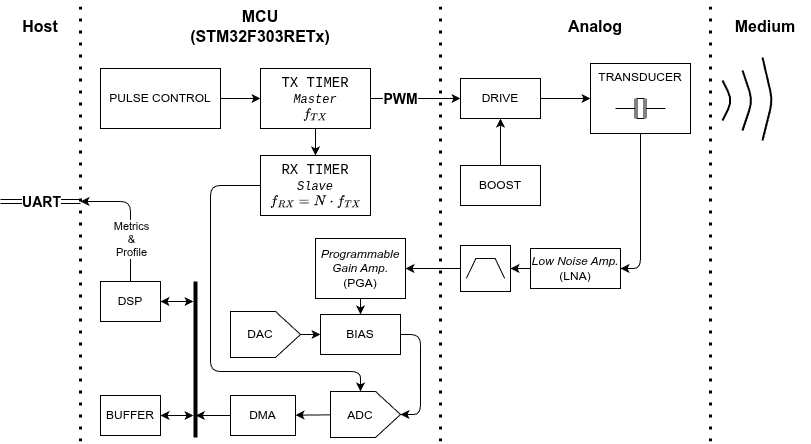

The diagram above was exported from draw.io. Its source (the exported page's mxGraphModel, read from the mxfile embedded in the PNG):
<mxGraphModel dx="1445" dy="1035" grid="1" gridSize="10" guides="1" tooltips="1" connect="1" arrows="1" fold="1" page="1" pageScale="1" pageWidth="850" pageHeight="1100" background="#ffffff" math="1" shadow="0">
  <root>
    <mxCell id="0" />
    <mxCell id="1" parent="0" />
    <mxCell id="2" value="" style="endArrow=none;dashed=1;html=1;dashPattern=1 3;strokeWidth=3;" edge="1" parent="1">
      <mxGeometry width="50" height="50" relative="1" as="geometry">
        <mxPoint x="100" y="770" as="sourcePoint" />
        <mxPoint x="100" y="330" as="targetPoint" />
      </mxGeometry>
    </mxCell>
    <mxCell id="3" value="&lt;font style=&quot;font-size: 16px;&quot;&gt;&lt;b&gt;Host&lt;/b&gt;&lt;/font&gt;" style="text;html=1;align=center;verticalAlign=middle;whiteSpace=wrap;rounded=0;" vertex="1" parent="1">
      <mxGeometry x="30" y="340" width="60" height="30" as="geometry" />
    </mxCell>
    <mxCell id="5" value="&lt;font style=&quot;font-size: 16px;&quot;&gt;&lt;b&gt;MCU (STM32F303RETx)&lt;/b&gt;&lt;/font&gt;" style="text;html=1;align=center;verticalAlign=middle;whiteSpace=wrap;rounded=0;" vertex="1" parent="1">
      <mxGeometry x="205" y="340" width="150" height="30" as="geometry" />
    </mxCell>
    <mxCell id="6" value="" style="endArrow=none;dashed=1;html=1;dashPattern=1 3;strokeWidth=3;" edge="1" parent="1">
      <mxGeometry width="50" height="50" relative="1" as="geometry">
        <mxPoint x="460" y="770" as="sourcePoint" />
        <mxPoint x="460" y="330" as="targetPoint" />
      </mxGeometry>
    </mxCell>
    <mxCell id="7" value="&lt;font style=&quot;font-size: 16px;&quot;&gt;&lt;b&gt;Analog&lt;/b&gt;&lt;/font&gt;" style="text;html=1;align=center;verticalAlign=middle;whiteSpace=wrap;rounded=0;" vertex="1" parent="1">
      <mxGeometry x="540" y="340" width="150" height="30" as="geometry" />
    </mxCell>
    <mxCell id="8" value="&lt;font style=&quot;font-size: 16px;&quot;&gt;&lt;b&gt;Medium&lt;/b&gt;&lt;/font&gt;" style="text;html=1;align=center;verticalAlign=middle;whiteSpace=wrap;rounded=0;" vertex="1" parent="1">
      <mxGeometry x="740" y="340" width="90" height="30" as="geometry" />
    </mxCell>
    <mxCell id="9" value="" style="endArrow=none;dashed=1;html=1;dashPattern=1 3;strokeWidth=3;" edge="1" parent="1">
      <mxGeometry width="50" height="50" relative="1" as="geometry">
        <mxPoint x="730" y="770" as="sourcePoint" />
        <mxPoint x="730" y="330" as="targetPoint" />
      </mxGeometry>
    </mxCell>
    <mxCell id="35" value="" style="edgeStyle=none;html=1;" edge="1" parent="1" source="10" target="11">
      <mxGeometry relative="1" as="geometry" />
    </mxCell>
    <mxCell id="10" value="PULSE CONTROL" style="rounded=0;whiteSpace=wrap;html=1;" vertex="1" parent="1">
      <mxGeometry x="120" y="397" width="120" height="60" as="geometry" />
    </mxCell>
    <mxCell id="36" value="" style="edgeStyle=none;html=1;" edge="1" parent="1" source="11" target="18">
      <mxGeometry relative="1" as="geometry" />
    </mxCell>
    <mxCell id="37" value="&lt;font style=&quot;font-size: 14px;&quot;&gt;&lt;b&gt;PWM&lt;/b&gt;&lt;/font&gt;" style="edgeLabel;html=1;align=center;verticalAlign=middle;resizable=0;points=[];" vertex="1" connectable="0" parent="36">
      <mxGeometry x="-0.5312" relative="1" as="geometry">
        <mxPoint x="7" as="offset" />
      </mxGeometry>
    </mxCell>
    <mxCell id="59" style="edgeStyle=none;html=1;entryX=0.5;entryY=0;entryDx=0;entryDy=0;" edge="1" parent="1" source="11" target="15">
      <mxGeometry relative="1" as="geometry" />
    </mxCell>
    <mxCell id="11" value="&lt;div style=&quot;&quot;&gt;&lt;font face=&quot;SFMono-Regular, Menlo, Monaco, Consolas, Liberation Mono, Courier New, monospace&quot;&gt;&lt;span style=&quot;font-size: 14px; background-color: rgb(255, 255, 255);&quot;&gt;TX TIMER &lt;/span&gt;&lt;span style=&quot;background-color: rgb(255, 255, 255);&quot;&gt;&lt;font&gt;&lt;i&gt;Master&lt;/i&gt;&lt;/font&gt;&lt;/span&gt;&lt;/font&gt;&lt;/div&gt;&lt;div style=&quot;&quot;&gt;&lt;font face=&quot;SFMono-Regular, Menlo, Monaco, Consolas, Liberation Mono, Courier New, monospace&quot;&gt;&lt;span style=&quot;background-color: rgb(255, 255, 255);&quot;&gt;&lt;font&gt;&lt;i&gt;\(f_{TX}\)&lt;/i&gt;&lt;/font&gt;&lt;/span&gt;&lt;/font&gt;&lt;/div&gt;" style="rounded=0;whiteSpace=wrap;html=1;" vertex="1" parent="1">
      <mxGeometry x="280" y="397" width="110" height="60" as="geometry" />
    </mxCell>
    <mxCell id="15" value="&lt;div style=&quot;&quot;&gt;&lt;font face=&quot;SFMono-Regular, Menlo, Monaco, Consolas, Liberation Mono, Courier New, monospace&quot;&gt;&lt;span style=&quot;font-size: 14px; background-color: rgb(255, 255, 255);&quot;&gt;RX TIMER &lt;/span&gt;&lt;span style=&quot;background-color: rgb(255, 255, 255);&quot;&gt;&lt;font&gt;&lt;i&gt;Slave&lt;/i&gt;&lt;/font&gt;&lt;/span&gt;&lt;/font&gt;&lt;/div&gt;&lt;div style=&quot;&quot;&gt;&lt;font face=&quot;SFMono-Regular, Menlo, Monaco, Consolas, Liberation Mono, Courier New, monospace&quot;&gt;&lt;span style=&quot;background-color: rgb(255, 255, 255);&quot;&gt;&lt;font&gt;&lt;i&gt;\(f_{RX} = N \cdot f_{TX}\)&lt;/i&gt;&lt;/font&gt;&lt;/span&gt;&lt;/font&gt;&lt;/div&gt;" style="rounded=0;whiteSpace=wrap;html=1;" vertex="1" parent="1">
      <mxGeometry x="280" y="484" width="110" height="60" as="geometry" />
    </mxCell>
    <mxCell id="28" value="" style="edgeStyle=none;html=1;" edge="1" parent="1" source="16" target="18">
      <mxGeometry relative="1" as="geometry" />
    </mxCell>
    <mxCell id="16" value="BOOST" style="rounded=0;whiteSpace=wrap;html=1;" vertex="1" parent="1">
      <mxGeometry x="480" y="494" width="80" height="40" as="geometry" />
    </mxCell>
    <mxCell id="26" style="edgeStyle=none;html=1;entryX=0;entryY=0.5;entryDx=0;entryDy=0;" edge="1" parent="1" source="18" target="20">
      <mxGeometry relative="1" as="geometry" />
    </mxCell>
    <mxCell id="18" value="DRIVE" style="rounded=0;whiteSpace=wrap;html=1;" vertex="1" parent="1">
      <mxGeometry x="480" y="407" width="80" height="40" as="geometry" />
    </mxCell>
    <mxCell id="30" style="edgeStyle=none;html=1;entryX=1;entryY=0.5;entryDx=0;entryDy=0;exitX=0.5;exitY=1;exitDx=0;exitDy=0;" edge="1" parent="1" source="20" target="29">
      <mxGeometry relative="1" as="geometry">
        <Array as="points">
          <mxPoint x="660" y="597" />
        </Array>
      </mxGeometry>
    </mxCell>
    <mxCell id="20" value="TRANSDUCER" style="rounded=0;whiteSpace=wrap;html=1;horizontal=1;verticalAlign=top;" vertex="1" parent="1">
      <mxGeometry x="610" y="392" width="100" height="70" as="geometry" />
    </mxCell>
    <mxCell id="22" value="" style="pointerEvents=1;verticalLabelPosition=bottom;shadow=0;dashed=0;align=center;html=1;verticalAlign=top;shape=mxgraph.electrical.miscellaneous.crystal_1;" vertex="1" parent="1">
      <mxGeometry x="635" y="427" width="50" height="20" as="geometry" />
    </mxCell>
    <mxCell id="33" value="" style="edgeStyle=none;html=1;" edge="1" parent="1" source="29" target="32">
      <mxGeometry relative="1" as="geometry" />
    </mxCell>
    <mxCell id="29" value="&lt;i&gt;Low Noise Amp.&lt;/i&gt; (LNA)" style="rounded=0;whiteSpace=wrap;html=1;" vertex="1" parent="1">
      <mxGeometry x="550" y="577" width="90" height="40" as="geometry" />
    </mxCell>
    <mxCell id="61" style="edgeStyle=none;html=1;entryX=1;entryY=0.5;entryDx=0;entryDy=0;" edge="1" parent="1" source="32" target="34">
      <mxGeometry relative="1" as="geometry" />
    </mxCell>
    <mxCell id="32" value="" style="verticalLabelPosition=bottom;shadow=0;dashed=0;align=center;html=1;verticalAlign=top;shape=mxgraph.electrical.logic_gates.bandpass_filter;" vertex="1" parent="1">
      <mxGeometry x="480" y="574" width="50" height="46" as="geometry" />
    </mxCell>
    <mxCell id="57" style="edgeStyle=none;html=1;entryX=0.5;entryY=0;entryDx=0;entryDy=0;" edge="1" parent="1" target="51">
      <mxGeometry relative="1" as="geometry">
        <mxPoint x="380" y="620" as="sourcePoint" />
      </mxGeometry>
    </mxCell>
    <mxCell id="34" value="&lt;i&gt;Programmable Gain Amp.&lt;/i&gt;&lt;div&gt;(PGA)&lt;/div&gt;" style="rounded=0;whiteSpace=wrap;html=1;" vertex="1" parent="1">
      <mxGeometry x="335" y="567" width="90" height="60" as="geometry" />
    </mxCell>
    <mxCell id="38" value="" style="line;strokeWidth=4;direction=south;html=1;perimeter=backbonePerimeter;points=[];outlineConnect=0;" vertex="1" parent="1">
      <mxGeometry x="210" y="610" width="10" height="156" as="geometry" />
    </mxCell>
    <mxCell id="44" style="edgeStyle=none;html=1;endArrow=classic;endFill=1;startArrow=classic;startFill=1;" edge="1" parent="1" source="39" target="38">
      <mxGeometry relative="1" as="geometry">
        <mxPoint x="202.9999999999999" y="743" as="targetPoint" />
      </mxGeometry>
    </mxCell>
    <mxCell id="39" value="BUFFER" style="rounded=0;whiteSpace=wrap;html=1;" vertex="1" parent="1">
      <mxGeometry x="120" y="724" width="60" height="40" as="geometry" />
    </mxCell>
    <mxCell id="42" style="edgeStyle=none;html=1;" edge="1" parent="1" source="40" target="38">
      <mxGeometry relative="1" as="geometry">
        <mxPoint x="220" y="743" as="targetPoint" />
      </mxGeometry>
    </mxCell>
    <mxCell id="40" value="DMA" style="rounded=0;whiteSpace=wrap;html=1;" vertex="1" parent="1">
      <mxGeometry x="250" y="724" width="65" height="40" as="geometry" />
    </mxCell>
    <mxCell id="47" style="edgeStyle=none;html=1;startArrow=classic;startFill=1;" edge="1" parent="1" source="46" target="38">
      <mxGeometry relative="1" as="geometry" />
    </mxCell>
    <mxCell id="67" style="edgeStyle=none;html=1;" edge="1" parent="1" source="46">
      <mxGeometry relative="1" as="geometry">
        <mxPoint x="100" y="530" as="targetPoint" />
        <Array as="points">
          <mxPoint x="150" y="530" />
        </Array>
      </mxGeometry>
    </mxCell>
    <mxCell id="68" value="Metrics&lt;div&gt;&amp;amp;&lt;/div&gt;&lt;div&gt;Profile&lt;/div&gt;" style="edgeLabel;html=1;align=center;verticalAlign=middle;resizable=0;points=[];" vertex="1" connectable="0" parent="67">
      <mxGeometry x="-0.1231" relative="1" as="geometry">
        <mxPoint y="14" as="offset" />
      </mxGeometry>
    </mxCell>
    <mxCell id="46" value="DSP" style="rounded=0;whiteSpace=wrap;html=1;" vertex="1" parent="1">
      <mxGeometry x="120" y="610" width="60" height="40" as="geometry" />
    </mxCell>
    <mxCell id="49" value="" style="edgeStyle=none;html=1;" edge="1" parent="1" source="48" target="40">
      <mxGeometry relative="1" as="geometry" />
    </mxCell>
    <mxCell id="48" value="" style="verticalLabelPosition=bottom;shadow=0;dashed=0;align=center;html=1;verticalAlign=top;shape=mxgraph.electrical.abstract.dac;" vertex="1" parent="1">
      <mxGeometry x="350" y="720" width="70" height="46" as="geometry" />
    </mxCell>
    <mxCell id="51" value="BIAS" style="rounded=0;whiteSpace=wrap;html=1;" vertex="1" parent="1">
      <mxGeometry x="340" y="643" width="80" height="40" as="geometry" />
    </mxCell>
    <mxCell id="53" value="" style="edgeStyle=none;html=1;" edge="1" parent="1" source="52" target="51">
      <mxGeometry relative="1" as="geometry" />
    </mxCell>
    <mxCell id="52" value="" style="verticalLabelPosition=bottom;shadow=0;dashed=0;align=center;html=1;verticalAlign=top;shape=mxgraph.electrical.abstract.dac;" vertex="1" parent="1">
      <mxGeometry x="250" y="640" width="70" height="46" as="geometry" />
    </mxCell>
    <mxCell id="54" value="DAC" style="text;html=1;align=center;verticalAlign=middle;whiteSpace=wrap;rounded=0;" vertex="1" parent="1">
      <mxGeometry x="250" y="648" width="60" height="30" as="geometry" />
    </mxCell>
    <mxCell id="55" value="ADC" style="text;html=1;align=center;verticalAlign=middle;whiteSpace=wrap;rounded=0;" vertex="1" parent="1">
      <mxGeometry x="350" y="730" width="60" height="28" as="geometry" />
    </mxCell>
    <mxCell id="63" style="edgeStyle=none;html=1;" edge="1" parent="1" source="15">
      <mxGeometry relative="1" as="geometry">
        <mxPoint x="380" y="720" as="targetPoint" />
        <Array as="points">
          <mxPoint x="230" y="514" />
          <mxPoint x="230" y="700" />
          <mxPoint x="380" y="700" />
        </Array>
      </mxGeometry>
    </mxCell>
    <mxCell id="64" style="edgeStyle=none;html=1;entryX=1;entryY=0.5;entryDx=0;entryDy=0;entryPerimeter=0;" edge="1" parent="1" source="51" target="48">
      <mxGeometry relative="1" as="geometry">
        <Array as="points">
          <mxPoint x="440" y="663" />
          <mxPoint x="440" y="743" />
        </Array>
      </mxGeometry>
    </mxCell>
    <mxCell id="65" value="" style="shape=link;html=1;" edge="1" parent="1">
      <mxGeometry width="100" relative="1" as="geometry">
        <mxPoint x="20" y="530" as="sourcePoint" />
        <mxPoint x="100" y="530" as="targetPoint" />
      </mxGeometry>
    </mxCell>
    <mxCell id="66" value="&lt;b&gt;&lt;font style=&quot;font-size: 14px;&quot;&gt;UART&lt;/font&gt;&lt;/b&gt;" style="edgeLabel;html=1;align=center;verticalAlign=middle;resizable=0;points=[];" vertex="1" connectable="0" parent="65">
      <mxGeometry x="0.1259" relative="1" as="geometry">
        <mxPoint x="-5" as="offset" />
      </mxGeometry>
    </mxCell>
    <mxCell id="71" value="" style="endArrow=none;html=1;fontSize=12;strokeWidth=2;" edge="1" parent="1">
      <mxGeometry width="50" height="50" relative="1" as="geometry">
        <mxPoint x="742" y="449" as="sourcePoint" />
        <mxPoint x="742" y="409" as="targetPoint" />
        <Array as="points">
          <mxPoint x="752" y="429" />
        </Array>
      </mxGeometry>
    </mxCell>
    <mxCell id="73" value="" style="endArrow=none;html=1;strokeWidth=2;" edge="1" parent="1">
      <mxGeometry width="50" height="50" relative="1" as="geometry">
        <mxPoint x="762" y="459" as="sourcePoint" />
        <mxPoint x="762" y="399" as="targetPoint" />
        <Array as="points">
          <mxPoint x="772" y="429" />
        </Array>
      </mxGeometry>
    </mxCell>
    <mxCell id="74" value="" style="endArrow=none;html=1;strokeWidth=2;" edge="1" parent="1">
      <mxGeometry width="50" height="50" relative="1" as="geometry">
        <mxPoint x="782" y="469" as="sourcePoint" />
        <mxPoint x="782" y="386" as="targetPoint" />
        <Array as="points">
          <mxPoint x="792" y="429" />
        </Array>
      </mxGeometry>
    </mxCell>
  </root>
</mxGraphModel>